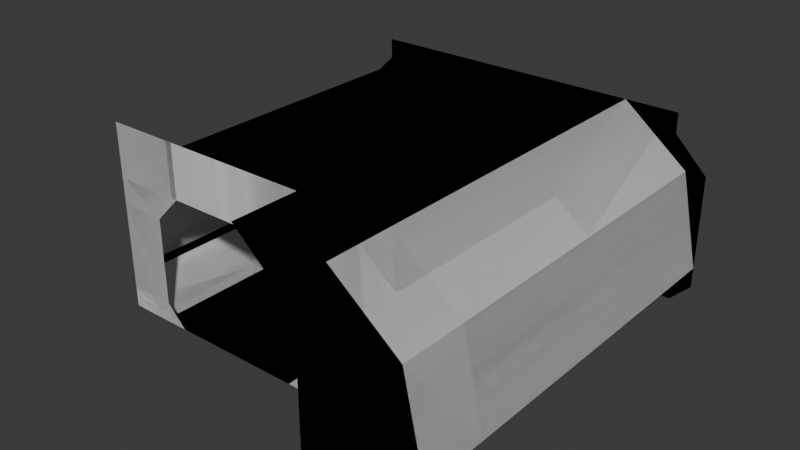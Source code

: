 # Source: hangar.blend  (saved by Blender 4.4.30; exported with 4.5.12 LTS)
import bpy
from mathutils import Matrix  # noqa: F401  (used for matrix-valued properties, if any)

bpy.ops.wm.read_factory_settings(use_empty=True)
scene = bpy.context.scene
scene.name = 'Scene'

# ---- collections
col_hangar = bpy.data.collections.new('hangar'); scene.collection.children.link(col_hangar)
col_col = bpy.data.collections.new('col'); col_hangar.children.link(col_col)

# ---- materials (node trees are filled in below, after node groups)
mat_material = bpy.data.materials.new('Material')

# ---- material node trees
mat_material.use_nodes = True; mat_material.node_tree.nodes.clear()
_N = mat_material.node_tree.nodes; _L = mat_material.node_tree.links
n0 = _N.new('ShaderNodeBsdfPrincipled'); n0.name = 'Principled BSDF'; n0.location = (10, 300)
n1 = _N.new('ShaderNodeOutputMaterial'); n1.name = 'Material Output'; n1.location = (300, 300)
_L.new(n0.outputs[0], n1.inputs[0])
n1.is_active_output = True

# ---- world
world_world = bpy.data.worlds.new('World'); scene.world = world_world
world_world.use_nodes = True; world_world.node_tree.nodes.clear()
_N = world_world.node_tree.nodes; _L = world_world.node_tree.links
n0 = _N.new('ShaderNodeOutputWorld'); n0.name = 'World Output'; n0.location = (300, 300)
n1 = _N.new('ShaderNodeBackground'); n1.name = 'Background'; n1.location = (10, 300)
n1.inputs[0].default_value = (0.05088, 0.05088, 0.05088, 1.0)
_L.new(n1.outputs[0], n0.inputs[0])
n0.is_active_output = True
world_world.color = (0.05088, 0.05088, 0.05088)
world_world.sun_shadow_jitter_overblur = 0.0

# ---- meshes
me_plane_017 = bpy.data.meshes.new('Plane.017')
me_plane_017.from_pydata([(3.4, -2.0, 0.0), (3.4, 3.0, 0.0), (2.2, -2.0, 0.0), (2.2, 3.0, 0.0), (3.4, -3.0, 0.0), (2.2, -3.0, 0.0), (-1.4, 3.0, 0.0), (-1.4, -2.0, 0.0)], [], [(2, 0, 1, 3), (7, 2, 3, 6), (0, 2, 5, 4)])
_uv = me_plane_017.uv_layers.new(name='UVMap')
_uv.uv.foreach_set('vector', [0.65, 0.0, 1.0, 0.0, 1.0, 1.0, 0.65, 1.0, 0.0975, 0.0, 0.65, 0.0, 0.65, 1.0, 0.0975, 1.0, 1.0, 0.0, 0.65, 0.0, 0.65, 0.0, 1.0, 0.0])
me_plane_017.materials.append(mat_material)
me_plane_017.update()
me_plane_018 = bpy.data.meshes.new('Plane.018')
me_plane_018.from_pydata([(-1.8, -2.0, 0.6), (-1.8, 3.0, 0.6), (-1.4, 3.0, 0.0), (-1.4, -2.0, 0.0), (-2.0, -2.0, 0.6), (-2.0, 3.0, 0.6)], [], [(0, 3, 2, 1), (0, 1, 5, 4)])
_uv = me_plane_018.uv_layers.new(name='UVMap')
_uv.uv.foreach_set('vector', [0.0, 0.0, 0.0975, 0.0, 0.0975, 1.0, 0.0, 1.0, 0.0, 0.0, 0.0, 1.0, 0.0, 1.0, 0.0, 0.0])
me_plane_018.materials.append(mat_material)
me_plane_018.update()
me_plane_016 = bpy.data.meshes.new('Plane.016')
me_plane_016.from_pydata([(3.4, -2.0, 0.0), (3.4, 3.0, 0.0), (3.4, -3.0, 0.0), (3.8, -2.0, 0.6), (3.8, 3.0, 0.6), (3.8, -3.0, 0.6), (4.0, -2.0, 0.6), (4.0, 3.0, 0.6), (4.0, -3.0, 0.6)], [], [(0, 2, 5, 3), (1, 0, 3, 4), (3, 5, 8, 6), (4, 3, 6, 7)])
_uv = me_plane_016.uv_layers.new(name='UVMap')
_uv.uv.foreach_set('vector', [1.0, 0.0, 1.0, 0.0, 1.0, 0.0, 1.0, 0.0, 1.0, 1.0, 1.0, 0.0, 1.0, 0.0, 1.0, 1.0, 1.0, 0.0, 1.0, 0.0, 1.0, 0.0, 1.0, 0.0, 1.0, 1.0, 1.0, 0.0, 1.0, 0.0, 1.0, 1.0])
me_plane_016.materials.append(mat_material)
me_plane_016.update()
me_plane_015 = bpy.data.meshes.new('Plane.015')
me_plane_015.from_pydata([(4.0, -2.0, 0.6), (4.0, 3.0, 0.6), (4.0, -3.0, 0.6), (3.7, -2.0, 2.0), (3.7, 3.0, 2.0), (3.7, -3.0, 2.0)], [], [(0, 2, 5, 3), (1, 0, 3, 4)])
_uv = me_plane_015.uv_layers.new(name='UVMap')
_uv.uv.foreach_set('vector', [1.0, 0.0, 1.0, 0.0, 1.0, 0.0, 1.0, 0.0, 1.0, 1.0, 1.0, 0.0, 1.0, 0.0, 1.0, 1.0])
me_plane_015.materials.append(mat_material)
me_plane_015.update()
me_plane_014 = bpy.data.meshes.new('Plane.014')
me_plane_014.from_pydata([(2.7, -2.0, 2.8), (2.7, 3.0, 2.8), (3.7, -2.0, 2.0), (3.7, 3.0, 2.0), (3.7, -3.0, 2.0), (2.7, -3.0, 2.8)], [], [(1, 3, 2, 0), (4, 5, 0, 2)])
_uv = me_plane_014.uv_layers.new(name='UVMap')
_uv.uv.foreach_set('vector', [0.0, 1.0, 1.0, 1.0, 1.0, 0.0, 0.0, 0.0, 1.0, 0.0, 0.65, 0.0, 0.65, 0.0, 1.0, 0.0])
me_plane_014.materials.append(mat_material)
me_plane_014.update()
me_plane_013 = bpy.data.meshes.new('Plane.013')
me_plane_013.from_pydata([(-0.7, -2.0, 2.8), (-0.7, 3.0, 2.8), (2.7, -2.0, 2.8), (2.7, 3.0, 2.8), (1.3, -3.0, 2.8), (2.7, -3.0, 2.8), (1.3, -2.0, 2.8), (1.3, 3.0, 2.8)], [], [(6, 7, 3, 2), (4, 6, 2, 5), (0, 1, 7, 6)])
_uv = me_plane_013.uv_layers.new(name='UVMap')
_uv.uv.foreach_set('vector', [0.0, 0.0, 0.0, 1.0, 0.0, 1.0, 0.0, 0.0, 0.65, 0.0, 0.65, 0.0, 0.65, 0.0, 0.65, 0.0, 0.0, 0.0, 0.0, 1.0, 0.0, 1.0, 0.0, 0.0])
me_plane_013.materials.append(mat_material)
me_plane_013.update()
me_plane_012 = bpy.data.meshes.new('Plane.012')
me_plane_012.from_pydata([(3.4, -3.0, 0.0), (2.2, -3.0, 0.0), (3.8, -3.0, 0.6), (4.0, -3.0, 0.6), (3.7, -3.0, 2.0), (1.3, -3.0, 2.8), (2.7, -3.0, 2.8), (2.2, -3.0, 2.0), (2.2, -3.0, 0.6)], [], [(1, 8, 2, 0), (8, 7, 4, 2), (2, 4, 3), (5, 6, 4, 7)])
_uv = me_plane_012.uv_layers.new(name='UVMap')
_uv.uv.foreach_set('vector', [0.65, 0.0, 0.65, 0.0, 1.0, 0.0, 1.0, 0.0, 0.65, 0.0, 0.65, 0.0, 0.0, 0.0, 1.0, 0.0, 1.0, 0.0, 0.0, 0.0, 1.0, 0.0, 0.65, 0.0, 0.65, 0.0, 0.0, 0.0, 0.65, 0.0])
me_plane_012.materials.append(mat_material)
me_plane_012.update()
me_plane_011 = bpy.data.meshes.new('Plane.011')
me_plane_011.from_pydata([(2.2, -2.0, 0.0), (2.2, -3.0, 0.0), (1.3, -3.0, 2.8), (1.3, -2.0, 2.8), (2.2, -3.0, 2.0), (2.2, -2.0, 2.0), (2.2, -3.0, 0.6), (2.2, -2.0, 0.6)], [], [(4, 5, 3, 2), (6, 7, 5, 4), (1, 0, 7, 6)])
_uv = me_plane_011.uv_layers.new(name='UVMap')
_uv.uv.foreach_set('vector', [0.65, 0.0, 0.65, 0.0, 0.65, 0.0, 0.65, 0.0, 0.65, 0.0, 0.65, 0.0, 0.65, 0.0, 0.65, 0.0, 0.65, 0.0, 0.65, 0.0, 0.65, 0.0, 0.65, 0.0])
me_plane_011.materials.append(mat_material)
me_plane_011.update()
me_plane_010 = bpy.data.meshes.new('Plane.010')
me_plane_010.from_pydata([(-2.0, -2.0, 0.6), (-2.0, 3.0, 0.6), (-1.7, -2.0, 2.0), (-1.7, 3.0, 2.0)], [], [(0, 1, 3, 2)])
_uv = me_plane_010.uv_layers.new(name='UVMap')
_uv.uv.foreach_set('vector', [0.0, 0.0, 0.0, 1.0, 0.0, 1.0, 0.0, 0.0])
me_plane_010.materials.append(mat_material)
me_plane_010.update()
me_plane_009 = bpy.data.meshes.new('Plane.009')
me_plane_009.from_pydata([(-1.7, -2.0, 2.0), (-1.7, 3.0, 2.0), (-0.7, -2.0, 2.8), (-0.7, 3.0, 2.8)], [], [(0, 1, 3, 2)])
_uv = me_plane_009.uv_layers.new(name='UVMap')
_uv.uv.foreach_set('vector', [0.0, 0.0, 0.0, 1.0, 0.0, 1.0, 0.0, 0.0])
me_plane_009.materials.append(mat_material)
me_plane_009.update()
me_plane_008 = bpy.data.meshes.new('Plane.008')
me_plane_008.from_pydata([(-1.7, 0.0, 0.0), (-1.7, 0.4, 0.0), (-2.0, 0.0, 0.3), (-2.0, 0.4, 0.3), (-2.4, 0.0, 0.0), (-3.0, 0.0, 0.3)], [], [(0, 1, 3, 2), (0, 2, 5, 4)])
_uv = me_plane_008.uv_layers.new(name='UVMap')
_uv.uv.foreach_set('vector', [0.0, 0.0, 0.0, 1.0, 0.0, 1.0, 0.0, 0.0, 0.0, 0.0, 0.0, 0.0, 0.0, 0.0, 0.0, 0.0])
me_plane_008.materials.append(mat_material)
me_plane_008.update()
me_plane_007 = bpy.data.meshes.new('Plane.007')
me_plane_007.from_pydata([(-2.0, 0.0, 0.3), (-2.0, 0.4, 0.3), (-2.0, 0.0, 2.0), (-2.0, 0.4, 2.0), (-3.0, 0.0, 0.3), (-3.0, 0.0, 2.0)], [], [(0, 1, 3, 2), (0, 2, 5, 4)])
_uv = me_plane_007.uv_layers.new(name='UVMap')
_uv.uv.foreach_set('vector', [0.0, 0.0, 0.0, 1.0, 0.0, 1.0, 0.0, 0.0, 0.0, 0.0, 0.0, 0.0, 0.0, 0.0, 0.0, 0.0])
me_plane_007.materials.append(mat_material)
me_plane_007.update()
me_plane_006 = bpy.data.meshes.new('Plane.006')
me_plane_006.from_pydata([(-2.0, 0.0, 2.0), (-2.0, 0.4, 2.0), (-1.5, 0.0, 2.5), (-1.5, 0.4, 2.5), (-3.0, 0.0, 2.0), (-2.5, 0.0, 2.5)], [], [(0, 1, 3, 2), (0, 2, 5, 4)])
_uv = me_plane_006.uv_layers.new(name='UVMap')
_uv.uv.foreach_set('vector', [0.0, 0.0, 0.0, 1.0, 0.0, 1.0, 0.0, 0.0, 0.0, 0.0, 0.0, 0.0, 0.0, 0.0, 0.0, 0.0])
me_plane_006.materials.append(mat_material)
me_plane_006.update()
me_plane_005 = bpy.data.meshes.new('Plane.005')
me_plane_005.from_pydata([(-1.5, 0.0, 2.5), (-1.5, 0.4, 2.5), (1.5, 0.0, 2.5), (1.5, 0.4, 2.5), (-2.5, 0.0, 2.5), (-1.5, 0.0, 2.8), (1.5, 0.0, 2.8), (-2.5, 0.0, 2.8), (2.5, 0.0, 2.5), (2.5, 0.0, 2.8)], [], [(0, 1, 3, 2), (0, 2, 6, 5), (0, 5, 7, 4), (6, 2, 8, 9)])
_uv = me_plane_005.uv_layers.new(name='UVMap')
_uv.uv.foreach_set('vector', [0.0, 0.0, 0.0, 1.0, 0.0, 1.0, 0.0, 0.0, 0.0, 0.0, 0.0, 0.0, 0.0, 0.0, 0.0, 0.0, 0.0, 0.0, 0.0, 0.0, 0.0, 0.0, 0.0, 0.0, 0.0, 0.0, 0.0, 0.0, 0.0, 0.0, 0.0, 0.0])
me_plane_005.materials.append(mat_material)
me_plane_005.update()
me_plane_004 = bpy.data.meshes.new('Plane.004')
me_plane_004.from_pydata([(1.5, 0.0, 2.5), (1.5, 0.4, 2.5), (2.0, 0.0, 2.0), (2.0, 0.4, 2.0), (2.5, 0.0, 2.5), (3.0, 0.0, 2.0)], [], [(0, 1, 3, 2), (0, 2, 5, 4)])
_uv = me_plane_004.uv_layers.new(name='UVMap')
_uv.uv.foreach_set('vector', [0.0, 0.0, 0.0, 1.0, 0.0, 1.0, 0.0, 0.0, 0.0, 0.0, 0.0, 0.0, 0.0, 0.0, 0.0, 0.0])
me_plane_004.materials.append(mat_material)
me_plane_004.update()
me_plane_002 = bpy.data.meshes.new('Plane.002')
me_plane_002.from_pydata([(2.0, 0.0, 2.0), (2.0, 0.4, 2.0), (2.0, 0.0, 0.3), (2.0, 0.4, 0.3), (3.0, 0.0, 2.0), (3.0, 0.0, 0.3)], [], [(0, 1, 3, 2), (0, 2, 5, 4)])
_uv = me_plane_002.uv_layers.new(name='UVMap')
_uv.uv.foreach_set('vector', [0.0, 0.0, 0.0, 1.0, 0.0, 1.0, 0.0, 0.0, 0.0, 0.0, 0.0, 0.0, 0.0, 0.0, 0.0, 0.0])
me_plane_002.materials.append(mat_material)
me_plane_002.update()
me_plane_001 = bpy.data.meshes.new('Plane.001')
me_plane_001.from_pydata([(1.7, 0.0, 0.0), (2.0, 0.0, 0.3), (2.0, 0.4, 0.3), (1.7, 0.4, -5.96e-08), (3.0, 0.0, 0.3), (2.7, 0.0, 0.0)], [], [(1, 2, 3, 0), (1, 0, 5, 4)])
_uv = me_plane_001.uv_layers.new(name='UVMap')
_uv.uv.foreach_set('vector', [0.0, 0.0, 0.0, 1.0, 0.0, 1.0, 0.0, 0.0, 0.0, 0.0, 0.0, 0.0, 0.0, 0.0, 0.0, 0.0])
me_plane_001.materials.append(mat_material)
me_plane_001.update()
me_plane_019 = bpy.data.meshes.new('Plane.019')
me_plane_019.from_pydata([(-1.7, 0.0, 0.0), (1.7, 0.0, 0.0), (-1.7, 0.4, 0.0), (1.7, 0.4, -5.96e-08)], [], [(0, 1, 3, 2)])
_uv = me_plane_019.uv_layers.new(name='UVMap')
_uv.uv.foreach_set('vector', [0.0, 0.0, 1.0, 0.0, 1.0, 1.0, 0.0, 1.0])
me_plane_019.materials.append(mat_material)
me_plane_019.update()
me_corridor_0_struct_001 = bpy.data.meshes.new('corridor_0_struct.001')
me_corridor_0_struct_001.from_pydata([(2.0, -0.3, 0.0), (1.0, -0.3, 0.0), (2.0, -0.3, 0.3), (1.3, -0.3, 0.3)], [], [(1, 0, 2, 3)])
_uv = me_corridor_0_struct_001.uv_layers.new(name='UVMap')
_uv.uv.foreach_set('vector', [0.375, 0.75, 0.375, 1.0, 0.5, 1.0, 0.5, 0.75])
me_corridor_0_struct_001.materials.append(mat_material)
me_corridor_0_struct_001.update()
me_corridor_0_struct_002 = bpy.data.meshes.new('corridor_0_struct.002')
me_corridor_0_struct_002.from_pydata([(2.0, -0.3, 2.0), (0.9, -0.3, 2.0), (2.0, -0.3, 2.8), (0.9, -0.3, 2.8), (2.0, -0.3, 1.6), (1.3, -0.3, 1.6)], [], [(5, 4, 0, 1), (0, 2, 3, 1)])
_uv = me_corridor_0_struct_002.uv_layers.new(name='UVMap')
_uv.uv.foreach_set('vector', [0.6053, 0.75, 0.6053, 1.0, 0.625, 1.0, 0.625, 0.75, 0.625, 1.0, 0.625, 1.0, 0.625, 0.75, 0.625, 0.75])
me_corridor_0_struct_002.materials.append(mat_material)
me_corridor_0_struct_002.update()
me_corridor_0_struct_003 = bpy.data.meshes.new('corridor_0_struct.003')
me_corridor_0_struct_003.from_pydata([(-2.2, -0.3, 0.0), (-1.0, -0.3, 0.0), (-2.2, -0.3, 0.3), (-1.3, -0.3, 0.3)], [], [(1, 3, 2, 0)])
_uv = me_corridor_0_struct_003.uv_layers.new(name='UVMap')
_uv.uv.foreach_set('vector', [0.375, 0.75, 0.5, 0.75, 0.5, 1.0, 0.375, 1.0])
me_corridor_0_struct_003.materials.append(mat_material)
me_corridor_0_struct_003.update()
me_corridor_0_struct_004 = bpy.data.meshes.new('corridor_0_struct.004')
me_corridor_0_struct_004.from_pydata([(-2.2, -0.3, 2.0), (-0.9, -0.3, 2.0), (-0.9, -0.3, 2.8), (-2.2, -0.3, 1.6), (-1.3, -0.3, 2.0), (-1.3, -0.3, 2.8), (-1.3, -0.3, 1.6)], [], [(6, 4, 0, 3), (4, 1, 2, 5), (0, 4, 5), (6, 1, 4)])
_uv = me_corridor_0_struct_004.uv_layers.new(name='UVMap')
_uv.uv.foreach_set('vector', [0.6053, 0.8274, 0.625, 0.8902, 0.625, 1.0, 0.6053, 1.0, 0.625, 0.8902, 0.625, 0.75, 0.625, 0.75, 0.625, 0.8902, 0.625, 1.0, 0.625, 0.8902, 0.625, 0.8902, 0.6053, 0.75, 0.625, 0.75, 0.625, 0.8902])
me_corridor_0_struct_004.materials.append(mat_material)
me_corridor_0_struct_004.update()
me_corridor_0_struct_005 = bpy.data.meshes.new('corridor_0_struct.005')
me_corridor_0_struct_005.from_pydata([(-2.2, -0.3, 0.3), (-1.3, -0.3, 0.3), (-2.2, -0.3, 1.6), (-1.3, -0.3, 1.6)], [], [(1, 3, 2, 0)])
_uv = me_corridor_0_struct_005.uv_layers.new(name='UVMap')
_uv.uv.foreach_set('vector', [0.5, 0.75, 0.6053, 0.75, 0.6053, 1.0, 0.5, 1.0])
me_corridor_0_struct_005.materials.append(mat_material)
me_corridor_0_struct_005.update()
me_corridor_0_struct_006 = bpy.data.meshes.new('corridor_0_struct.006')
me_corridor_0_struct_006.from_pydata([(2.0, -0.3, 0.3), (1.3, -0.3, 0.3), (2.0, -0.3, 1.6), (1.3, -0.3, 1.6)], [], [(1, 0, 2, 3)])
_uv = me_corridor_0_struct_006.uv_layers.new(name='UVMap')
_uv.uv.foreach_set('vector', [0.5, 0.75, 0.5, 1.0, 0.6053, 1.0, 0.6053, 0.75])
me_corridor_0_struct_006.materials.append(mat_material)
me_corridor_0_struct_006.update()
me_corridor_0_struct_007 = bpy.data.meshes.new('corridor_0_struct.007')
me_corridor_0_struct_007.from_pydata([(-0.9, -0.3, 2.0), (-0.9, -0.3, 2.8), (0.9, -0.3, 2.0), (0.9, -0.3, 2.8)], [], [(1, 0, 2, 3)])
_uv = me_corridor_0_struct_007.uv_layers.new(name='UVMap')
_uv.uv.foreach_set('vector', [0.625, 0.75, 0.625, 0.75, 0.625, 0.75, 0.625, 0.75])
me_corridor_0_struct_007.materials.append(mat_material)
me_corridor_0_struct_007.update()
me_plane_042 = bpy.data.meshes.new('Plane.042')
me_plane_042.from_pydata([(1.7, 0.0, 0.0), (2.0, 0.0, 0.3), (2.0, 0.4, 0.3), (1.7, 0.4, -5.96e-08), (3.0, 0.0, 0.3), (2.7, 0.0, 0.0)], [], [(1, 2, 3, 0), (1, 0, 5, 4)])
_uv = me_plane_042.uv_layers.new(name='UVMap')
_uv.uv.foreach_set('vector', [0.0, 0.0, 0.0, 1.0, 0.0, 1.0, 0.0, 0.0, 0.0, 0.0, 0.0, 0.0, 0.0, 0.0, 0.0, 0.0])
me_plane_042.update()
me_plane_041 = bpy.data.meshes.new('Plane.041')
me_plane_041.from_pydata([(2.0, 0.0, 2.0), (2.0, 0.4, 2.0), (2.0, 0.0, 0.3), (2.0, 0.4, 0.3), (3.0, 0.0, 2.0), (3.0, 0.0, 0.3)], [], [(0, 1, 3, 2), (0, 2, 5, 4)])
_uv = me_plane_041.uv_layers.new(name='UVMap')
_uv.uv.foreach_set('vector', [0.0, 0.0, 0.0, 1.0, 0.0, 1.0, 0.0, 0.0, 0.0, 0.0, 0.0, 0.0, 0.0, 0.0, 0.0, 0.0])
me_plane_041.update()
me_plane_040 = bpy.data.meshes.new('Plane.040')
me_plane_040.from_pydata([(1.5, 0.0, 2.5), (1.5, 0.4, 2.5), (2.0, 0.0, 2.0), (2.0, 0.4, 2.0), (2.5, 0.0, 2.5), (3.0, 0.0, 2.0)], [], [(0, 1, 3, 2), (0, 2, 5, 4)])
_uv = me_plane_040.uv_layers.new(name='UVMap')
_uv.uv.foreach_set('vector', [0.0, 0.0, 0.0, 1.0, 0.0, 1.0, 0.0, 0.0, 0.0, 0.0, 0.0, 0.0, 0.0, 0.0, 0.0, 0.0])
me_plane_040.update()
me_plane_039 = bpy.data.meshes.new('Plane.039')
me_plane_039.from_pydata([(-1.5, 0.0, 2.5), (-1.5, 0.4, 2.5), (1.5, 0.0, 2.5), (1.5, 0.4, 2.5), (-2.5, 0.0, 2.5), (-1.5, 0.0, 2.8), (1.5, 0.0, 2.8), (-2.5, 0.0, 2.8), (2.5, 0.0, 2.5), (2.5, 0.0, 2.8)], [], [(0, 1, 3, 2), (0, 2, 6, 5), (0, 5, 7, 4), (6, 2, 8, 9)])
_uv = me_plane_039.uv_layers.new(name='UVMap')
_uv.uv.foreach_set('vector', [0.0, 0.0, 0.0, 1.0, 0.0, 1.0, 0.0, 0.0, 0.0, 0.0, 0.0, 0.0, 0.0, 0.0, 0.0, 0.0, 0.0, 0.0, 0.0, 0.0, 0.0, 0.0, 0.0, 0.0, 0.0, 0.0, 0.0, 0.0, 0.0, 0.0, 0.0, 0.0])
me_plane_039.update()
me_plane_038 = bpy.data.meshes.new('Plane.038')
me_plane_038.from_pydata([(-2.0, 0.0, 2.0), (-2.0, 0.4, 2.0), (-1.5, 0.0, 2.5), (-1.5, 0.4, 2.5), (-3.0, 0.0, 2.0), (-2.5, 0.0, 2.5)], [], [(0, 1, 3, 2), (0, 2, 5, 4)])
_uv = me_plane_038.uv_layers.new(name='UVMap')
_uv.uv.foreach_set('vector', [0.0, 0.0, 0.0, 1.0, 0.0, 1.0, 0.0, 0.0, 0.0, 0.0, 0.0, 0.0, 0.0, 0.0, 0.0, 0.0])
me_plane_038.update()
me_plane_037 = bpy.data.meshes.new('Plane.037')
me_plane_037.from_pydata([(-2.0, 0.0, 0.3), (-2.0, 0.4, 0.3), (-2.0, 0.0, 2.0), (-2.0, 0.4, 2.0), (-3.0, 0.0, 0.3), (-3.0, 0.0, 2.0)], [], [(0, 1, 3, 2), (0, 2, 5, 4)])
_uv = me_plane_037.uv_layers.new(name='UVMap')
_uv.uv.foreach_set('vector', [0.0, 0.0, 0.0, 1.0, 0.0, 1.0, 0.0, 0.0, 0.0, 0.0, 0.0, 0.0, 0.0, 0.0, 0.0, 0.0])
me_plane_037.update()
me_plane_036 = bpy.data.meshes.new('Plane.036')
me_plane_036.from_pydata([(-1.7, 0.0, 0.0), (-1.7, 0.4, 0.0), (-2.0, 0.0, 0.3), (-2.0, 0.4, 0.3), (-2.4, 0.0, 0.0), (-3.0, 0.0, 0.3)], [], [(0, 1, 3, 2), (0, 2, 5, 4)])
_uv = me_plane_036.uv_layers.new(name='UVMap')
_uv.uv.foreach_set('vector', [0.0, 0.0, 0.0, 1.0, 0.0, 1.0, 0.0, 0.0, 0.0, 0.0, 0.0, 0.0, 0.0, 0.0, 0.0, 0.0])
me_plane_036.update()
me_plane_035 = bpy.data.meshes.new('Plane.035')
me_plane_035.from_pydata([(-1.7, -2.0, 2.0), (-1.7, 3.0, 2.0), (-0.7, -2.0, 2.8), (-0.7, 3.0, 2.8)], [], [(0, 1, 3, 2)])
_uv = me_plane_035.uv_layers.new(name='UVMap')
_uv.uv.foreach_set('vector', [0.0, 0.0, 0.0, 1.0, 0.0, 1.0, 0.0, 0.0])
me_plane_035.update()
me_plane_034 = bpy.data.meshes.new('Plane.034')
me_plane_034.from_pydata([(-2.0, -2.0, 0.6), (-2.0, 3.0, 0.6), (-1.7, -2.0, 2.0), (-1.7, 3.0, 2.0)], [], [(0, 1, 3, 2)])
_uv = me_plane_034.uv_layers.new(name='UVMap')
_uv.uv.foreach_set('vector', [0.0, 0.0, 0.0, 1.0, 0.0, 1.0, 0.0, 0.0])
me_plane_034.update()
me_plane_033 = bpy.data.meshes.new('Plane.033')
me_plane_033.from_pydata([(2.2, -2.0, 0.0), (2.2, -3.0, 0.0), (1.3, -3.0, 2.8), (1.3, -2.0, 2.8), (2.2, -3.0, 2.0), (2.2, -2.0, 2.0), (2.2, -3.0, 0.6), (2.2, -2.0, 0.6)], [], [(4, 5, 3, 2), (6, 7, 5, 4), (1, 0, 7, 6)])
_uv = me_plane_033.uv_layers.new(name='UVMap')
_uv.uv.foreach_set('vector', [0.65, 0.0, 0.65, 0.0, 0.65, 0.0, 0.65, 0.0, 0.65, 0.0, 0.65, 0.0, 0.65, 0.0, 0.65, 0.0, 0.65, 0.0, 0.65, 0.0, 0.65, 0.0, 0.65, 0.0])
me_plane_033.update()
me_plane_032 = bpy.data.meshes.new('Plane.032')
me_plane_032.from_pydata([(3.4, -3.0, 0.0), (2.2, -3.0, 0.0), (3.8, -3.0, 0.6), (4.0, -3.0, 0.6), (3.7, -3.0, 2.0), (1.3, -3.0, 2.8), (2.7, -3.0, 2.8), (2.2, -3.0, 2.0), (2.2, -3.0, 0.6)], [], [(1, 8, 2, 0), (8, 7, 4, 2), (2, 4, 3), (5, 6, 4, 7)])
_uv = me_plane_032.uv_layers.new(name='UVMap')
_uv.uv.foreach_set('vector', [0.65, 0.0, 0.65, 0.0, 1.0, 0.0, 1.0, 0.0, 0.65, 0.0, 0.65, 0.0, 0.0, 0.0, 1.0, 0.0, 1.0, 0.0, 0.0, 0.0, 1.0, 0.0, 0.65, 0.0, 0.65, 0.0, 0.0, 0.0, 0.65, 0.0])
me_plane_032.update()
me_plane_031 = bpy.data.meshes.new('Plane.031')
me_plane_031.from_pydata([(-0.7, -2.0, 2.8), (-0.7, 3.0, 2.8), (2.7, -2.0, 2.8), (2.7, 3.0, 2.8), (1.3, -3.0, 2.8), (2.7, -3.0, 2.8), (1.3, -2.0, 2.8), (1.3, 3.0, 2.8)], [], [(6, 7, 3, 2), (4, 6, 2, 5), (0, 1, 7, 6)])
_uv = me_plane_031.uv_layers.new(name='UVMap')
_uv.uv.foreach_set('vector', [0.0, 0.0, 0.0, 1.0, 0.0, 1.0, 0.0, 0.0, 0.65, 0.0, 0.65, 0.0, 0.65, 0.0, 0.65, 0.0, 0.0, 0.0, 0.0, 1.0, 0.0, 1.0, 0.0, 0.0])
me_plane_031.update()
me_plane_030 = bpy.data.meshes.new('Plane.030')
me_plane_030.from_pydata([(2.7, -2.0, 2.8), (2.7, 3.0, 2.8), (3.7, -2.0, 2.0), (3.7, 3.0, 2.0), (3.7, -3.0, 2.0), (2.7, -3.0, 2.8)], [], [(1, 3, 2, 0), (4, 5, 0, 2)])
_uv = me_plane_030.uv_layers.new(name='UVMap')
_uv.uv.foreach_set('vector', [0.0, 1.0, 1.0, 1.0, 1.0, 0.0, 0.0, 0.0, 1.0, 0.0, 0.65, 0.0, 0.65, 0.0, 1.0, 0.0])
me_plane_030.update()
me_plane_029 = bpy.data.meshes.new('Plane.029')
me_plane_029.from_pydata([(4.0, -2.0, 0.6), (4.0, 3.0, 0.6), (4.0, -3.0, 0.6), (3.7, -2.0, 2.0), (3.7, 3.0, 2.0), (3.7, -3.0, 2.0)], [], [(0, 2, 5, 3), (1, 0, 3, 4)])
_uv = me_plane_029.uv_layers.new(name='UVMap')
_uv.uv.foreach_set('vector', [1.0, 0.0, 1.0, 0.0, 1.0, 0.0, 1.0, 0.0, 1.0, 1.0, 1.0, 0.0, 1.0, 0.0, 1.0, 1.0])
me_plane_029.update()
me_plane_028 = bpy.data.meshes.new('Plane.028')
me_plane_028.from_pydata([(3.4, -2.0, 0.0), (3.4, 3.0, 0.0), (3.4, -3.0, 0.0), (3.8, -2.0, 0.6), (3.8, 3.0, 0.6), (3.8, -3.0, 0.6), (4.0, -2.0, 0.6), (4.0, 3.0, 0.6), (4.0, -3.0, 0.6)], [], [(0, 2, 5, 3), (1, 0, 3, 4), (3, 5, 8, 6), (4, 3, 6, 7)])
_uv = me_plane_028.uv_layers.new(name='UVMap')
_uv.uv.foreach_set('vector', [1.0, 0.0, 1.0, 0.0, 1.0, 0.0, 1.0, 0.0, 1.0, 1.0, 1.0, 0.0, 1.0, 0.0, 1.0, 1.0, 1.0, 0.0, 1.0, 0.0, 1.0, 0.0, 1.0, 0.0, 1.0, 1.0, 1.0, 0.0, 1.0, 0.0, 1.0, 1.0])
me_plane_028.update()
me_plane_026 = bpy.data.meshes.new('Plane.026')
me_plane_026.from_pydata([(-1.8, -2.0, 0.6), (-1.8, 3.0, 0.6), (-1.4, 3.0, 0.0), (-1.4, -2.0, 0.0), (-2.0, -2.0, 0.6), (-2.0, 3.0, 0.6)], [], [(0, 3, 2, 1), (0, 1, 5, 4)])
_uv = me_plane_026.uv_layers.new(name='UVMap')
_uv.uv.foreach_set('vector', [0.0, 0.0, 0.0975, 0.0, 0.0975, 1.0, 0.0, 1.0, 0.0, 0.0, 0.0, 1.0, 0.0, 1.0, 0.0, 0.0])
me_plane_026.update()
me_plane_027 = bpy.data.meshes.new('Plane.027')
me_plane_027.from_pydata([(3.4, -2.0, 0.0), (3.4, 3.0, 0.0), (2.2, -2.0, 0.0), (2.2, 3.0, 0.0), (3.4, -3.0, 0.0), (2.2, -3.0, 0.0), (-1.4, 3.0, 0.0), (-1.4, -2.0, 0.0)], [], [(2, 0, 1, 3), (7, 2, 3, 6), (0, 2, 5, 4)])
_uv = me_plane_027.uv_layers.new(name='UVMap')
_uv.uv.foreach_set('vector', [0.65, 0.0, 1.0, 0.0, 1.0, 1.0, 0.65, 1.0, 0.0975, 0.0, 0.65, 0.0, 0.65, 1.0, 0.0975, 1.0, 1.0, 0.0, 0.65, 0.0, 0.65, 0.0, 1.0, 0.0])
me_plane_027.update()
me_plane_003 = bpy.data.meshes.new('Plane.003')
me_plane_003.from_pydata([(-1.7, 0.0, 0.0), (1.7, 0.0, 0.0), (-1.7, 0.4, 0.0), (1.7, 0.4, -5.96e-08)], [], [(0, 1, 3, 2)])
_uv = me_plane_003.uv_layers.new(name='UVMap')
_uv.uv.foreach_set('vector', [0.0, 0.0, 1.0, 0.0, 1.0, 1.0, 0.0, 1.0])
me_plane_003.update()
me_corridor_0_struct_015 = bpy.data.meshes.new('corridor_0_struct.015')
me_corridor_0_struct_015.from_pydata([(2.0, -0.3, 0.3), (1.3, -0.3, 0.3), (2.0, -0.3, 1.6), (1.3, -0.3, 1.6)], [], [(1, 0, 2, 3)])
_uv = me_corridor_0_struct_015.uv_layers.new(name='UVMap')
_uv.uv.foreach_set('vector', [0.5, 0.75, 0.5, 1.0, 0.6053, 1.0, 0.6053, 0.75])
me_corridor_0_struct_015.update()
me_corridor_0_struct_016 = bpy.data.meshes.new('corridor_0_struct.016')
me_corridor_0_struct_016.from_pydata([(-2.2, -0.3, 0.3), (-1.3, -0.3, 0.3), (-2.2, -0.3, 1.6), (-1.3, -0.3, 1.6)], [], [(1, 3, 2, 0)])
_uv = me_corridor_0_struct_016.uv_layers.new(name='UVMap')
_uv.uv.foreach_set('vector', [0.5, 0.75, 0.6053, 0.75, 0.6053, 1.0, 0.5, 1.0])
me_corridor_0_struct_016.update()
me_corridor_0_struct_017 = bpy.data.meshes.new('corridor_0_struct.017')
me_corridor_0_struct_017.from_pydata([(-2.2, -0.3, 2.0), (-0.9, -0.3, 2.0), (-0.9, -0.3, 2.8), (-2.2, -0.3, 1.6), (-1.3, -0.3, 2.0), (-1.3, -0.3, 2.8), (-1.3, -0.3, 1.6)], [], [(6, 4, 0, 3), (4, 1, 2, 5), (0, 4, 5), (6, 1, 4)])
_uv = me_corridor_0_struct_017.uv_layers.new(name='UVMap')
_uv.uv.foreach_set('vector', [0.6053, 0.8274, 0.625, 0.8902, 0.625, 1.0, 0.6053, 1.0, 0.625, 0.8902, 0.625, 0.75, 0.625, 0.75, 0.625, 0.8902, 0.625, 1.0, 0.625, 0.8902, 0.625, 0.8902, 0.6053, 0.75, 0.625, 0.75, 0.625, 0.8902])
me_corridor_0_struct_017.update()
me_corridor_0_struct_018 = bpy.data.meshes.new('corridor_0_struct.018')
me_corridor_0_struct_018.from_pydata([(-2.2, -0.3, 0.0), (-1.0, -0.3, 0.0), (-2.2, -0.3, 0.3), (-1.3, -0.3, 0.3)], [], [(1, 3, 2, 0)])
_uv = me_corridor_0_struct_018.uv_layers.new(name='UVMap')
_uv.uv.foreach_set('vector', [0.375, 0.75, 0.5, 0.75, 0.5, 1.0, 0.375, 1.0])
me_corridor_0_struct_018.update()
me_corridor_0_struct_019 = bpy.data.meshes.new('corridor_0_struct.019')
me_corridor_0_struct_019.from_pydata([(2.0, -0.3, 2.0), (0.9, -0.3, 2.0), (2.0, -0.3, 2.8), (0.9, -0.3, 2.8), (2.0, -0.3, 1.6), (1.3, -0.3, 1.6)], [], [(5, 4, 0, 1), (0, 2, 3, 1)])
_uv = me_corridor_0_struct_019.uv_layers.new(name='UVMap')
_uv.uv.foreach_set('vector', [0.6053, 0.75, 0.6053, 1.0, 0.625, 1.0, 0.625, 0.75, 0.625, 1.0, 0.625, 1.0, 0.625, 0.75, 0.625, 0.75])
me_corridor_0_struct_019.update()
me_corridor_0_struct_020 = bpy.data.meshes.new('corridor_0_struct.020')
me_corridor_0_struct_020.from_pydata([(2.0, -0.3, 0.0), (1.0, -0.3, 0.0), (2.0, -0.3, 0.3), (1.3, -0.3, 0.3)], [], [(1, 0, 2, 3)])
_uv = me_corridor_0_struct_020.uv_layers.new(name='UVMap')
_uv.uv.foreach_set('vector', [0.375, 0.75, 0.375, 1.0, 0.5, 1.0, 0.5, 0.75])
me_corridor_0_struct_020.update()
me_corridor_0_struct_014 = bpy.data.meshes.new('corridor_0_struct.014')
me_corridor_0_struct_014.from_pydata([(-0.9, -0.3, 2.0), (-0.9, -0.3, 2.8), (0.9, -0.3, 2.0), (0.9, -0.3, 2.8)], [], [(1, 0, 2, 3)])
_uv = me_corridor_0_struct_014.uv_layers.new(name='UVMap')
_uv.uv.foreach_set('vector', [0.625, 0.75, 0.625, 0.75, 0.625, 0.75, 0.625, 0.75])
me_corridor_0_struct_014.update()

# ---- objects
ob_hangar_door = bpy.data.objects.new('hangar_door', None)
ob_plane_017 = bpy.data.objects.new('Plane.017', me_plane_017)
ob_plane_016 = bpy.data.objects.new('Plane.016', me_plane_018)
ob_plane_015 = bpy.data.objects.new('Plane.015', me_plane_016)
ob_plane_014 = bpy.data.objects.new('Plane.014', me_plane_015)
ob_plane_013 = bpy.data.objects.new('Plane.013', me_plane_014)
ob_plane_012 = bpy.data.objects.new('Plane.012', me_plane_013)
ob_plane_011 = bpy.data.objects.new('Plane.011', me_plane_012)
ob_plane_010 = bpy.data.objects.new('Plane.010', me_plane_011)
ob_plane_009 = bpy.data.objects.new('Plane.009', me_plane_010)
ob_plane_008 = bpy.data.objects.new('Plane.008', me_plane_009)
ob_plane_007 = bpy.data.objects.new('Plane.007', me_plane_008)
ob_plane_006 = bpy.data.objects.new('Plane.006', me_plane_007)
ob_plane_005 = bpy.data.objects.new('Plane.005', me_plane_006)
ob_plane_004 = bpy.data.objects.new('Plane.004', me_plane_005)
ob_plane_003 = bpy.data.objects.new('Plane.003', me_plane_004)
ob_plane_002 = bpy.data.objects.new('Plane.002', me_plane_002)
ob_plane_001 = bpy.data.objects.new('Plane.001', me_plane_001)
ob_plane = bpy.data.objects.new('Plane', me_plane_019)
ob_corridor_0_struct_006 = bpy.data.objects.new('corridor_0_struct.006', me_corridor_0_struct_001)
ob_corridor_0_struct_005 = bpy.data.objects.new('corridor_0_struct.005', me_corridor_0_struct_002)
ob_corridor_0_struct_004 = bpy.data.objects.new('corridor_0_struct.004', me_corridor_0_struct_003)
ob_corridor_0_struct_003 = bpy.data.objects.new('corridor_0_struct.003', me_corridor_0_struct_004)
ob_corridor_0_struct_002 = bpy.data.objects.new('corridor_0_struct.002', me_corridor_0_struct_005)
ob_corridor_0_struct_001 = bpy.data.objects.new('corridor_0_struct.001', me_corridor_0_struct_006)
ob_corridor_0_struct = bpy.data.objects.new('corridor_0_struct', me_corridor_0_struct_007)
ob_plane_001_convcolonly = bpy.data.objects.new('Plane.001-convcolonly', me_plane_042)
ob_plane_002_convcolonly = bpy.data.objects.new('Plane.002-convcolonly', me_plane_041)
ob_plane_003_convcolonly = bpy.data.objects.new('Plane.003-convcolonly', me_plane_040)
ob_plane_004_convcolonly = bpy.data.objects.new('Plane.004-convcolonly', me_plane_039)
ob_plane_005_convcolonly = bpy.data.objects.new('Plane.005-convcolonly', me_plane_038)
ob_plane_006_convcolonly = bpy.data.objects.new('Plane.006-convcolonly', me_plane_037)
ob_plane_007_convcolonly = bpy.data.objects.new('Plane.007-convcolonly', me_plane_036)
ob_plane_008_convcolonly = bpy.data.objects.new('Plane.008-convcolonly', me_plane_035)
ob_plane_009_convcolonly = bpy.data.objects.new('Plane.009-convcolonly', me_plane_034)
ob_plane_010_convcolonly = bpy.data.objects.new('Plane.010-convcolonly', me_plane_033)
ob_plane_011_convcolonly = bpy.data.objects.new('Plane.011-convcolonly', me_plane_032)
ob_plane_012_convcolonly = bpy.data.objects.new('Plane.012-convcolonly', me_plane_031)
ob_plane_013_convcolonly = bpy.data.objects.new('Plane.013-convcolonly', me_plane_030)
ob_plane_014_convcolonly = bpy.data.objects.new('Plane.014-convcolonly', me_plane_029)
ob_plane_015_convcolonly = bpy.data.objects.new('Plane.015-convcolonly', me_plane_028)
ob_plane_016_convcolonly = bpy.data.objects.new('Plane.016-convcolonly', me_plane_026)
ob_plane_017_convcolonly = bpy.data.objects.new('Plane.017-convcolonly', me_plane_027)
ob_plane_convcolonly = bpy.data.objects.new('Plane-convcolonly', me_plane_003)
ob_corridor_0_struct_001_convcolonly = bpy.data.objects.new('corridor_0_struct.001-convcolonly', me_corridor_0_struct_015)
ob_corridor_0_struct_002_convcolonly = bpy.data.objects.new('corridor_0_struct.002-convcolonly', me_corridor_0_struct_016)
ob_corridor_0_struct_003_convcolonly = bpy.data.objects.new('corridor_0_struct.003-convcolonly', me_corridor_0_struct_017)
ob_corridor_0_struct_004_convcolonly = bpy.data.objects.new('corridor_0_struct.004-convcolonly', me_corridor_0_struct_018)
ob_corridor_0_struct_005_convcolonly = bpy.data.objects.new('corridor_0_struct.005-convcolonly', me_corridor_0_struct_019)
ob_corridor_0_struct_006_convcolonly = bpy.data.objects.new('corridor_0_struct.006-convcolonly', me_corridor_0_struct_020)
ob_corridor_0_struct_convcolonly = bpy.data.objects.new('corridor_0_struct-convcolonly', me_corridor_0_struct_014)

# ---- transforms, parenting, visibility, modifiers, constraints
ob_hangar_door.location = (1.0, 5.2, 0.0)
ob_plane_017.location = (0.0, 2.0, 0.0)
ob_plane_016.location = (0.0, 2.0, 0.0)
ob_plane_015.location = (0.0, 2.0, 0.0)
ob_plane_014.location = (0.0, 2.0, 0.0)
ob_plane_013.location = (0.0, 2.0, 0.0)
ob_plane_012.location = (0.0, 2.0, 0.0)
ob_plane_011.location = (0.0, 2.0, 0.0)
ob_plane_010.location = (0.0, 2.0, 0.0)
ob_plane_009.location = (0.0, 2.0, 0.0)
ob_plane_008.location = (0.0, 2.0, 0.0)
ob_plane_007.location = (1.0, 5.0, 0.0)
ob_plane_006.location = (1.0, 5.0, 0.0)
ob_plane_005.location = (1.0, 5.0, 0.0)
ob_plane_004.location = (1.0, 5.0, 0.0)
ob_plane_003.location = (1.0, 5.0, 0.0)
ob_plane_002.location = (1.0, 5.0, 0.0)
ob_plane_001.location = (1.0, 5.0, 0.0)
ob_plane.location = (1.0, 5.0, 0.0)
ob_corridor_0_struct_006.location = (0.0, -0.3, 0.0)
ob_corridor_0_struct_006.rotation_euler = (0.0, -0.0, 3.142)
ob_corridor_0_struct_005.location = (0.0, -0.3, 0.0)
ob_corridor_0_struct_005.rotation_euler = (0.0, -0.0, 3.142)
ob_corridor_0_struct_004.location = (0.0, -0.3, 0.0)
ob_corridor_0_struct_004.rotation_euler = (0.0, -0.0, 3.142)
ob_corridor_0_struct_003.location = (0.0, -0.3, 0.0)
ob_corridor_0_struct_003.rotation_euler = (0.0, -0.0, 3.142)
ob_corridor_0_struct_002.location = (0.0, -0.3, 0.0)
ob_corridor_0_struct_002.rotation_euler = (0.0, -0.0, 3.142)
ob_corridor_0_struct_001.location = (0.0, -0.3, 0.0)
ob_corridor_0_struct_001.rotation_euler = (0.0, -0.0, 3.142)
ob_corridor_0_struct.location = (0.0, -0.3, 0.0)
ob_corridor_0_struct.rotation_euler = (0.0, -0.0, 3.142)
ob_plane_001_convcolonly.location = (1.0, 5.0, 0.0)
ob_plane_002_convcolonly.location = (1.0, 5.0, 0.0)
ob_plane_003_convcolonly.location = (1.0, 5.0, 0.0)
ob_plane_004_convcolonly.location = (1.0, 5.0, 0.0)
ob_plane_005_convcolonly.location = (1.0, 5.0, 0.0)
ob_plane_006_convcolonly.location = (1.0, 5.0, 0.0)
ob_plane_007_convcolonly.location = (1.0, 5.0, 0.0)
ob_plane_008_convcolonly.location = (0.0, 2.0, 0.0)
ob_plane_009_convcolonly.location = (0.0, 2.0, 0.0)
ob_plane_010_convcolonly.location = (0.0, 2.0, 0.0)
ob_plane_011_convcolonly.location = (0.0, 2.0, 0.0)
ob_plane_012_convcolonly.location = (0.0, 2.0, 0.0)
ob_plane_013_convcolonly.location = (0.0, 2.0, 0.0)
ob_plane_014_convcolonly.location = (0.0, 2.0, 0.0)
ob_plane_015_convcolonly.location = (0.0, 2.0, 0.0)
ob_plane_016_convcolonly.location = (0.0, 2.0, 0.0)
ob_plane_017_convcolonly.location = (0.0, 2.0, 0.0)
ob_plane_convcolonly.location = (1.0, 5.0, 0.0)
ob_corridor_0_struct_001_convcolonly.location = (0.0, -0.3, 0.0)
ob_corridor_0_struct_001_convcolonly.rotation_euler = (0.0, -0.0, 3.142)
ob_corridor_0_struct_002_convcolonly.location = (0.0, -0.3, 0.0)
ob_corridor_0_struct_002_convcolonly.rotation_euler = (0.0, -0.0, 3.142)
ob_corridor_0_struct_003_convcolonly.location = (0.0, -0.3, 0.0)
ob_corridor_0_struct_003_convcolonly.rotation_euler = (0.0, -0.0, 3.142)
ob_corridor_0_struct_004_convcolonly.location = (0.0, -0.3, 0.0)
ob_corridor_0_struct_004_convcolonly.rotation_euler = (0.0, -0.0, 3.142)
ob_corridor_0_struct_005_convcolonly.location = (0.0, -0.3, 0.0)
ob_corridor_0_struct_005_convcolonly.rotation_euler = (0.0, -0.0, 3.142)
ob_corridor_0_struct_006_convcolonly.location = (0.0, -0.3, 0.0)
ob_corridor_0_struct_006_convcolonly.rotation_euler = (0.0, -0.0, 3.142)
ob_corridor_0_struct_convcolonly.location = (0.0, -0.3, 0.0)
ob_corridor_0_struct_convcolonly.rotation_euler = (0.0, -0.0, 3.142)

# ---- collection membership
col_hangar.objects.link(ob_hangar_door)
col_hangar.objects.link(ob_plane_017)
col_hangar.objects.link(ob_plane_016)
col_hangar.objects.link(ob_plane_015)
col_hangar.objects.link(ob_plane_014)
col_hangar.objects.link(ob_plane_013)
col_hangar.objects.link(ob_plane_012)
col_hangar.objects.link(ob_plane_011)
col_hangar.objects.link(ob_plane_010)
col_hangar.objects.link(ob_plane_009)
col_hangar.objects.link(ob_plane_008)
col_hangar.objects.link(ob_plane_007)
col_hangar.objects.link(ob_plane_006)
col_hangar.objects.link(ob_plane_005)
col_hangar.objects.link(ob_plane_004)
col_hangar.objects.link(ob_plane_003)
col_hangar.objects.link(ob_plane_002)
col_hangar.objects.link(ob_plane_001)
col_hangar.objects.link(ob_plane)
col_hangar.objects.link(ob_corridor_0_struct_006)
col_hangar.objects.link(ob_corridor_0_struct_005)
col_hangar.objects.link(ob_corridor_0_struct_004)
col_hangar.objects.link(ob_corridor_0_struct_003)
col_hangar.objects.link(ob_corridor_0_struct_002)
col_hangar.objects.link(ob_corridor_0_struct_001)
col_hangar.objects.link(ob_corridor_0_struct)
col_col.objects.link(ob_plane_001_convcolonly)
col_col.objects.link(ob_plane_002_convcolonly)
col_col.objects.link(ob_plane_003_convcolonly)
col_col.objects.link(ob_plane_004_convcolonly)
col_col.objects.link(ob_plane_005_convcolonly)
col_col.objects.link(ob_plane_006_convcolonly)
col_col.objects.link(ob_plane_007_convcolonly)
col_col.objects.link(ob_plane_008_convcolonly)
col_col.objects.link(ob_plane_009_convcolonly)
col_col.objects.link(ob_plane_010_convcolonly)
col_col.objects.link(ob_plane_011_convcolonly)
col_col.objects.link(ob_plane_012_convcolonly)
col_col.objects.link(ob_plane_013_convcolonly)
col_col.objects.link(ob_plane_014_convcolonly)
col_col.objects.link(ob_plane_015_convcolonly)
col_col.objects.link(ob_plane_016_convcolonly)
col_col.objects.link(ob_plane_017_convcolonly)
col_col.objects.link(ob_plane_convcolonly)
col_col.objects.link(ob_corridor_0_struct_001_convcolonly)
col_col.objects.link(ob_corridor_0_struct_002_convcolonly)
col_col.objects.link(ob_corridor_0_struct_003_convcolonly)
col_col.objects.link(ob_corridor_0_struct_004_convcolonly)
col_col.objects.link(ob_corridor_0_struct_005_convcolonly)
col_col.objects.link(ob_corridor_0_struct_006_convcolonly)
col_col.objects.link(ob_corridor_0_struct_convcolonly)

# ---- scene / render settings (as saved in the file)
scene.frame_start = 1; scene.frame_end = 250; scene.frame_set(1)
scene.render.engine = 'BLENDER_EEVEE_NEXT'
bpy.context.view_layer.update()

# ---- added for rendering (the .blend has no active camera and no usable light): camera, sun
cam_auto = bpy.data.cameras.new('AutoCamera')
cam_auto.lens = 50.0
cam_auto.sensor_width = 36.0
cam_auto.clip_end = 1000.0
ob_auto_camera = bpy.data.objects.new('AutoCamera', cam_auto)
scene.collection.objects.link(ob_auto_camera)
ob_auto_camera.location = (9.52011, -8.02413, 8.21609)
ob_auto_camera.rotation_euler = (1.09748, -7.21219e-08, 0.694738)
scene.camera = ob_auto_camera
light_auto_sun = bpy.data.lights.new('AutoSun', 'SUN')
light_auto_sun.energy = 3.0
light_auto_sun.angle = 0.0523599
ob_auto_sun = bpy.data.objects.new('AutoSun', light_auto_sun)
scene.collection.objects.link(ob_auto_sun)
ob_auto_sun.rotation_euler = (0.872665, 0.174533, 0.523599)
bpy.context.view_layer.update()
